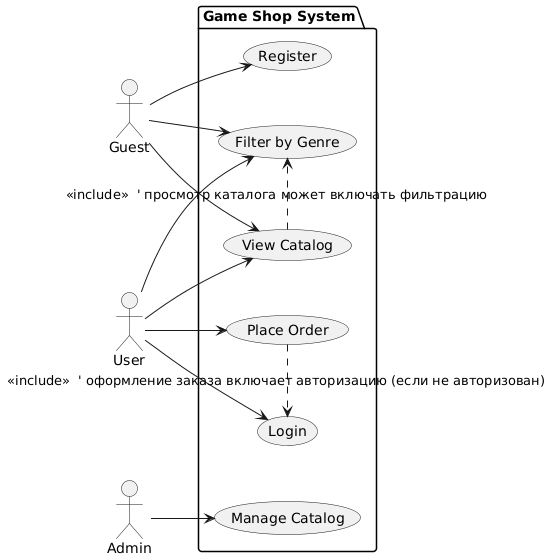

The diagram above was rendered by PlantUML. Its source (embedded in the PNG):
@startuml
left to right direction
actor Guest as G
actor User as U
actor Admin as A

package "Game Shop System" {
  usecase "View Catalog" as UC1
  usecase "Filter by Genre" as UC2
  usecase "Login" as UC3
  usecase "Place Order" as UC4
  usecase "Register" as UC5
  usecase "Manage Catalog" as UC6
}

G --> UC1
G --> UC2
G --> UC5

U --> UC1
U --> UC2
U --> UC3
U --> UC4

A --> UC6

' отношения
UC4 .> UC3 : <<include>>  ' оформление заказа включает авторизацию (если не авторизован)
UC1 .> UC2 : <<include>>  ' просмотр каталога может включать фильтрацию
@enduml